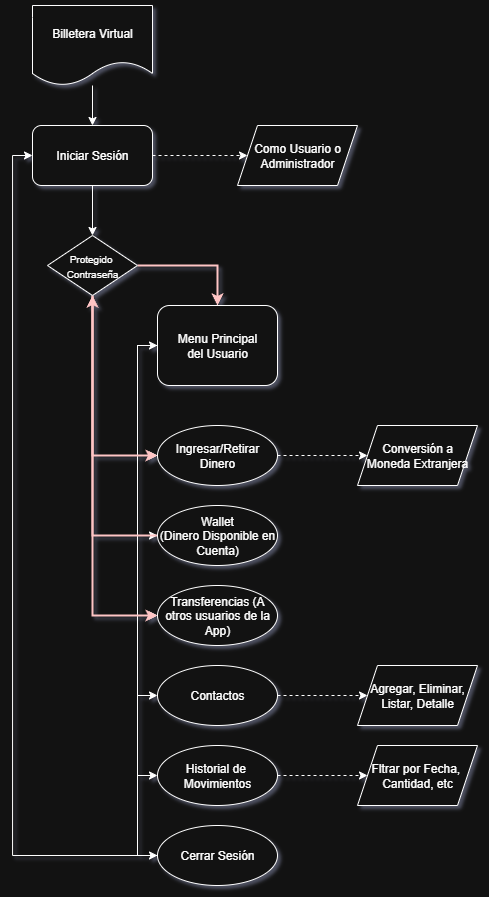

The diagram above was exported from draw.io. Its source (the exported page's mxGraphModel, read from the mxfile embedded in the PNG):
<mxGraphModel dx="2202" dy="1900" grid="1" gridSize="10" guides="1" tooltips="1" connect="1" arrows="1" fold="1" page="1" pageScale="1" pageWidth="827" pageHeight="1169" math="0" shadow="0">
  <root>
    <mxCell id="0" />
    <mxCell id="1" parent="0" />
    <mxCell id="0ZzpWcTVlIKFors_oPAQ-8" style="edgeStyle=orthogonalEdgeStyle;rounded=0;orthogonalLoop=1;jettySize=auto;html=1;entryX=0;entryY=0.5;entryDx=0;entryDy=0;" edge="1" parent="1" source="0ZzpWcTVlIKFors_oPAQ-1" target="0ZzpWcTVlIKFors_oPAQ-2">
      <mxGeometry relative="1" as="geometry">
        <Array as="points">
          <mxPoint x="100" y="80" />
          <mxPoint x="100" y="190" />
        </Array>
      </mxGeometry>
    </mxCell>
    <mxCell id="0ZzpWcTVlIKFors_oPAQ-10" style="edgeStyle=orthogonalEdgeStyle;rounded=0;orthogonalLoop=1;jettySize=auto;html=1;entryX=0;entryY=0.5;entryDx=0;entryDy=0;" edge="1" parent="1" source="0ZzpWcTVlIKFors_oPAQ-1" target="0ZzpWcTVlIKFors_oPAQ-3">
      <mxGeometry relative="1" as="geometry">
        <Array as="points">
          <mxPoint x="100" y="80" />
          <mxPoint x="100" y="270" />
        </Array>
      </mxGeometry>
    </mxCell>
    <mxCell id="0ZzpWcTVlIKFors_oPAQ-11" style="edgeStyle=orthogonalEdgeStyle;rounded=0;orthogonalLoop=1;jettySize=auto;html=1;entryX=0;entryY=0.5;entryDx=0;entryDy=0;" edge="1" parent="1" source="0ZzpWcTVlIKFors_oPAQ-1" target="0ZzpWcTVlIKFors_oPAQ-6">
      <mxGeometry relative="1" as="geometry">
        <Array as="points">
          <mxPoint x="100" y="80" />
          <mxPoint x="100" y="350" />
        </Array>
      </mxGeometry>
    </mxCell>
    <mxCell id="0ZzpWcTVlIKFors_oPAQ-12" style="edgeStyle=orthogonalEdgeStyle;rounded=0;orthogonalLoop=1;jettySize=auto;html=1;entryX=0;entryY=0.5;entryDx=0;entryDy=0;" edge="1" parent="1" source="0ZzpWcTVlIKFors_oPAQ-1" target="0ZzpWcTVlIKFors_oPAQ-7">
      <mxGeometry relative="1" as="geometry">
        <Array as="points">
          <mxPoint x="100" y="80" />
          <mxPoint x="100" y="430" />
        </Array>
      </mxGeometry>
    </mxCell>
    <mxCell id="0ZzpWcTVlIKFors_oPAQ-23" style="edgeStyle=orthogonalEdgeStyle;rounded=0;orthogonalLoop=1;jettySize=auto;html=1;entryX=0;entryY=0.5;entryDx=0;entryDy=0;" edge="1" parent="1" source="0ZzpWcTVlIKFors_oPAQ-1" target="0ZzpWcTVlIKFors_oPAQ-22">
      <mxGeometry relative="1" as="geometry">
        <Array as="points">
          <mxPoint x="100" y="80" />
          <mxPoint x="100" y="510" />
        </Array>
      </mxGeometry>
    </mxCell>
    <mxCell id="0ZzpWcTVlIKFors_oPAQ-34" style="edgeStyle=orthogonalEdgeStyle;rounded=0;orthogonalLoop=1;jettySize=auto;html=1;entryX=0;entryY=0.5;entryDx=0;entryDy=0;" edge="1" parent="1" source="0ZzpWcTVlIKFors_oPAQ-1" target="0ZzpWcTVlIKFors_oPAQ-33">
      <mxGeometry relative="1" as="geometry">
        <Array as="points">
          <mxPoint x="100" y="80" />
          <mxPoint x="100" y="590" />
        </Array>
      </mxGeometry>
    </mxCell>
    <mxCell id="0ZzpWcTVlIKFors_oPAQ-1" value="Menu Principal&lt;div&gt;del Usuario&lt;/div&gt;" style="rounded=1;whiteSpace=wrap;html=1;" vertex="1" parent="1">
      <mxGeometry x="120" y="40" width="120" height="80" as="geometry" />
    </mxCell>
    <mxCell id="0ZzpWcTVlIKFors_oPAQ-36" style="edgeStyle=orthogonalEdgeStyle;rounded=0;orthogonalLoop=1;jettySize=auto;html=1;entryX=0;entryY=0.5;entryDx=0;entryDy=0;dashed=1;" edge="1" parent="1" source="0ZzpWcTVlIKFors_oPAQ-2" target="0ZzpWcTVlIKFors_oPAQ-35">
      <mxGeometry relative="1" as="geometry" />
    </mxCell>
    <mxCell id="0ZzpWcTVlIKFors_oPAQ-37" style="edgeStyle=orthogonalEdgeStyle;rounded=0;orthogonalLoop=1;jettySize=auto;html=1;" edge="1" parent="1" source="0ZzpWcTVlIKFors_oPAQ-2">
      <mxGeometry relative="1" as="geometry">
        <mxPoint x="120" y="80" as="targetPoint" />
        <Array as="points">
          <mxPoint x="100" y="190" />
          <mxPoint x="100" y="80" />
        </Array>
      </mxGeometry>
    </mxCell>
    <mxCell id="0ZzpWcTVlIKFors_oPAQ-2" value="Ingresar/Retirar Dinero" style="ellipse;whiteSpace=wrap;html=1;" vertex="1" parent="1">
      <mxGeometry x="120" y="160" width="120" height="60" as="geometry" />
    </mxCell>
    <mxCell id="0ZzpWcTVlIKFors_oPAQ-39" style="edgeStyle=orthogonalEdgeStyle;rounded=0;orthogonalLoop=1;jettySize=auto;html=1;entryX=0.5;entryY=1;entryDx=0;entryDy=0;fillColor=#a20025;strokeColor=#6F0000;strokeWidth=2;" edge="1" parent="1" source="0ZzpWcTVlIKFors_oPAQ-3" target="0ZzpWcTVlIKFors_oPAQ-13">
      <mxGeometry relative="1" as="geometry" />
    </mxCell>
    <mxCell id="0ZzpWcTVlIKFors_oPAQ-3" value="Wallet&lt;div&gt;(Dinero Disponible en Cuenta)&lt;/div&gt;" style="ellipse;whiteSpace=wrap;html=1;" vertex="1" parent="1">
      <mxGeometry x="120" y="240" width="120" height="60" as="geometry" />
    </mxCell>
    <mxCell id="0ZzpWcTVlIKFors_oPAQ-6" value="Transferencias (A otros usuarios de la App)" style="ellipse;whiteSpace=wrap;html=1;" vertex="1" parent="1">
      <mxGeometry x="120" y="320" width="120" height="60" as="geometry" />
    </mxCell>
    <mxCell id="0ZzpWcTVlIKFors_oPAQ-25" value="" style="edgeStyle=orthogonalEdgeStyle;rounded=0;orthogonalLoop=1;jettySize=auto;html=1;dashed=1;" edge="1" parent="1" source="0ZzpWcTVlIKFors_oPAQ-7" target="0ZzpWcTVlIKFors_oPAQ-24">
      <mxGeometry relative="1" as="geometry" />
    </mxCell>
    <mxCell id="0ZzpWcTVlIKFors_oPAQ-7" value="Contactos" style="ellipse;whiteSpace=wrap;html=1;" vertex="1" parent="1">
      <mxGeometry x="120" y="400" width="120" height="60" as="geometry" />
    </mxCell>
    <mxCell id="0ZzpWcTVlIKFors_oPAQ-18" style="edgeStyle=orthogonalEdgeStyle;rounded=0;orthogonalLoop=1;jettySize=auto;html=1;entryX=0.5;entryY=0;entryDx=0;entryDy=0;fillColor=#a20025;strokeColor=#6F0000;strokeWidth=2;" edge="1" parent="1" source="0ZzpWcTVlIKFors_oPAQ-13" target="0ZzpWcTVlIKFors_oPAQ-1">
      <mxGeometry relative="1" as="geometry" />
    </mxCell>
    <mxCell id="0ZzpWcTVlIKFors_oPAQ-19" style="edgeStyle=orthogonalEdgeStyle;rounded=0;orthogonalLoop=1;jettySize=auto;html=1;entryX=0;entryY=0.5;entryDx=0;entryDy=0;fillColor=#a20025;strokeColor=#6F0000;strokeWidth=2;" edge="1" parent="1" source="0ZzpWcTVlIKFors_oPAQ-13" target="0ZzpWcTVlIKFors_oPAQ-6">
      <mxGeometry relative="1" as="geometry">
        <mxPoint x="55" y="360" as="targetPoint" />
        <Array as="points">
          <mxPoint x="55" y="350" />
        </Array>
      </mxGeometry>
    </mxCell>
    <mxCell id="0ZzpWcTVlIKFors_oPAQ-21" style="edgeStyle=orthogonalEdgeStyle;rounded=0;orthogonalLoop=1;jettySize=auto;html=1;entryX=0;entryY=0.5;entryDx=0;entryDy=0;fillColor=#a20025;strokeColor=#6F0000;strokeWidth=2;" edge="1" parent="1" source="0ZzpWcTVlIKFors_oPAQ-13" target="0ZzpWcTVlIKFors_oPAQ-2">
      <mxGeometry relative="1" as="geometry">
        <Array as="points">
          <mxPoint x="55" y="190" />
        </Array>
      </mxGeometry>
    </mxCell>
    <mxCell id="0ZzpWcTVlIKFors_oPAQ-13" value="&lt;font style=&quot;font-size: 10px;&quot;&gt;Protegido&amp;nbsp;&lt;/font&gt;&lt;div&gt;&lt;font style=&quot;font-size: 10px;&quot;&gt;Contraseña&lt;/font&gt;&lt;/div&gt;" style="rhombus;whiteSpace=wrap;html=1;" vertex="1" parent="1">
      <mxGeometry x="10" y="-30" width="90" height="60" as="geometry" />
    </mxCell>
    <mxCell id="0ZzpWcTVlIKFors_oPAQ-27" style="edgeStyle=orthogonalEdgeStyle;rounded=0;orthogonalLoop=1;jettySize=auto;html=1;entryX=0;entryY=0.5;entryDx=0;entryDy=0;dashed=1;" edge="1" parent="1" source="0ZzpWcTVlIKFors_oPAQ-22" target="0ZzpWcTVlIKFors_oPAQ-26">
      <mxGeometry relative="1" as="geometry" />
    </mxCell>
    <mxCell id="0ZzpWcTVlIKFors_oPAQ-22" value="Historial de&amp;nbsp;&lt;div&gt;Movimientos&lt;/div&gt;" style="ellipse;whiteSpace=wrap;html=1;" vertex="1" parent="1">
      <mxGeometry x="120" y="480" width="120" height="60" as="geometry" />
    </mxCell>
    <mxCell id="0ZzpWcTVlIKFors_oPAQ-24" value="Agregar, Eliminar,&lt;div&gt;Listar, Detalle&lt;/div&gt;" style="shape=parallelogram;perimeter=parallelogramPerimeter;whiteSpace=wrap;html=1;fixedSize=1;" vertex="1" parent="1">
      <mxGeometry x="320" y="400" width="120" height="60" as="geometry" />
    </mxCell>
    <mxCell id="0ZzpWcTVlIKFors_oPAQ-26" value="Fltrar por Fecha,&amp;nbsp;&lt;div&gt;Cantidad, etc&lt;/div&gt;" style="shape=parallelogram;perimeter=parallelogramPerimeter;whiteSpace=wrap;html=1;fixedSize=1;" vertex="1" parent="1">
      <mxGeometry x="320" y="480" width="120" height="60" as="geometry" />
    </mxCell>
    <mxCell id="0ZzpWcTVlIKFors_oPAQ-30" style="edgeStyle=orthogonalEdgeStyle;rounded=0;orthogonalLoop=1;jettySize=auto;html=1;entryX=0.5;entryY=0;entryDx=0;entryDy=0;" edge="1" parent="1" source="0ZzpWcTVlIKFors_oPAQ-29" target="0ZzpWcTVlIKFors_oPAQ-13">
      <mxGeometry relative="1" as="geometry" />
    </mxCell>
    <mxCell id="0ZzpWcTVlIKFors_oPAQ-32" style="edgeStyle=orthogonalEdgeStyle;rounded=0;orthogonalLoop=1;jettySize=auto;html=1;entryX=0;entryY=0.5;entryDx=0;entryDy=0;dashed=1;" edge="1" parent="1" source="0ZzpWcTVlIKFors_oPAQ-29" target="0ZzpWcTVlIKFors_oPAQ-31">
      <mxGeometry relative="1" as="geometry" />
    </mxCell>
    <mxCell id="0ZzpWcTVlIKFors_oPAQ-29" value="Iniciar Sesión" style="rounded=1;whiteSpace=wrap;html=1;" vertex="1" parent="1">
      <mxGeometry x="-5" y="-140" width="120" height="60" as="geometry" />
    </mxCell>
    <mxCell id="0ZzpWcTVlIKFors_oPAQ-31" value="Como Usuario o Administrador" style="shape=parallelogram;perimeter=parallelogramPerimeter;whiteSpace=wrap;html=1;fixedSize=1;" vertex="1" parent="1">
      <mxGeometry x="200" y="-140" width="120" height="60" as="geometry" />
    </mxCell>
    <mxCell id="0ZzpWcTVlIKFors_oPAQ-38" style="edgeStyle=orthogonalEdgeStyle;rounded=0;orthogonalLoop=1;jettySize=auto;html=1;entryX=0;entryY=0.5;entryDx=0;entryDy=0;" edge="1" parent="1" source="0ZzpWcTVlIKFors_oPAQ-33" target="0ZzpWcTVlIKFors_oPAQ-29">
      <mxGeometry relative="1" as="geometry" />
    </mxCell>
    <mxCell id="0ZzpWcTVlIKFors_oPAQ-33" value="Cerrar Sesión" style="ellipse;whiteSpace=wrap;html=1;" vertex="1" parent="1">
      <mxGeometry x="120" y="560" width="120" height="60" as="geometry" />
    </mxCell>
    <mxCell id="0ZzpWcTVlIKFors_oPAQ-35" value="Conversión a&lt;div&gt;Moneda Extranjera&lt;/div&gt;" style="shape=parallelogram;perimeter=parallelogramPerimeter;whiteSpace=wrap;html=1;fixedSize=1;" vertex="1" parent="1">
      <mxGeometry x="320" y="160" width="120" height="60" as="geometry" />
    </mxCell>
    <mxCell id="0ZzpWcTVlIKFors_oPAQ-41" style="edgeStyle=orthogonalEdgeStyle;rounded=0;orthogonalLoop=1;jettySize=auto;html=1;entryX=0.5;entryY=0;entryDx=0;entryDy=0;" edge="1" parent="1" source="0ZzpWcTVlIKFors_oPAQ-40" target="0ZzpWcTVlIKFors_oPAQ-29">
      <mxGeometry relative="1" as="geometry" />
    </mxCell>
    <mxCell id="0ZzpWcTVlIKFors_oPAQ-40" value="Billetera Virtual" style="shape=document;whiteSpace=wrap;html=1;boundedLbl=1;" vertex="1" parent="1">
      <mxGeometry x="-5" y="-260" width="120" height="80" as="geometry" />
    </mxCell>
  </root>
</mxGraphModel>